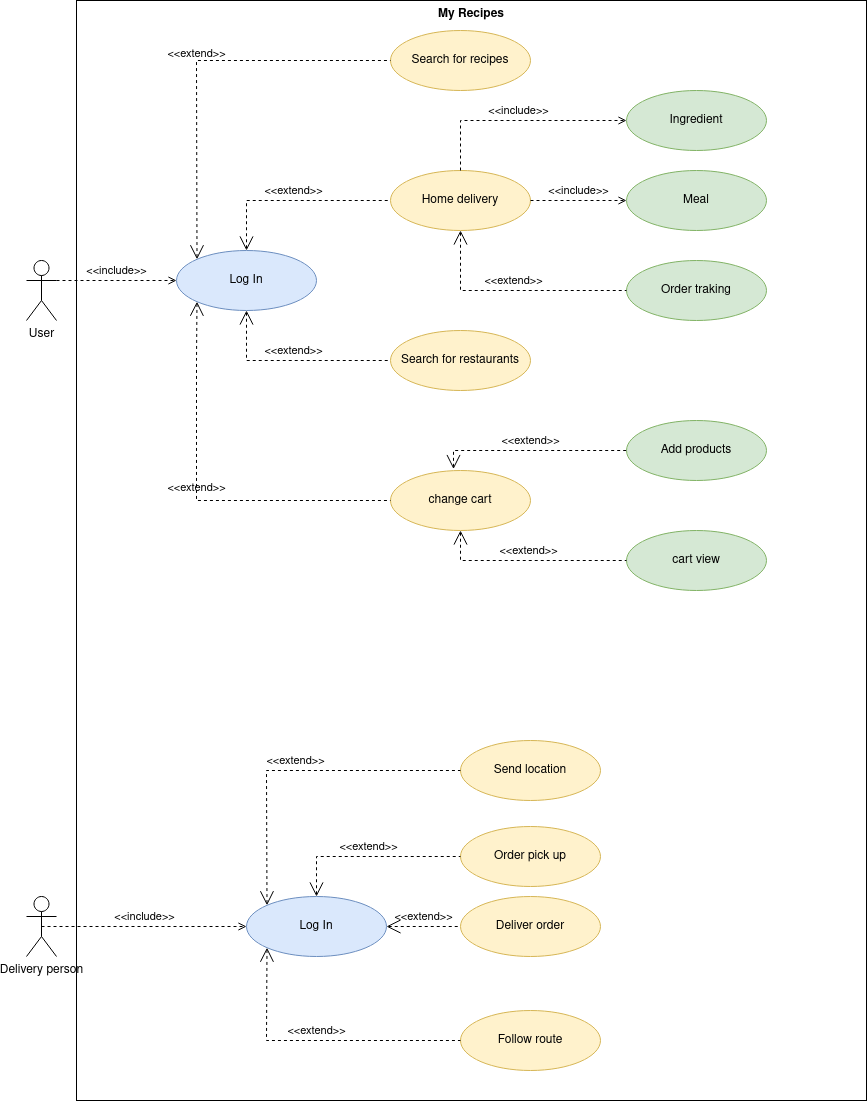

The diagram above was exported from draw.io. Its source (the exported page's mxGraphModel, read from the mxfile embedded in the PNG):
<mxGraphModel dx="2249" dy="665" grid="1" gridSize="10" guides="1" tooltips="1" connect="1" arrows="1" fold="1" page="1" pageScale="1" pageWidth="827" pageHeight="1169" math="0" shadow="0">
  <root>
    <mxCell id="0" />
    <mxCell id="1" parent="0" />
    <mxCell id="FRlFpmU5NnhMaqADDSAi-41" value="My Recipes" style="shape=rect;html=1;verticalAlign=top;fontStyle=1;whiteSpace=wrap;align=center;fillColor=none;" parent="1" vertex="1">
      <mxGeometry x="30" y="10" width="790" height="1100" as="geometry" />
    </mxCell>
    <mxCell id="FRlFpmU5NnhMaqADDSAi-1" value="User" style="shape=umlActor;verticalLabelPosition=bottom;verticalAlign=top;html=1;outlineConnect=0;" parent="1" vertex="1">
      <mxGeometry x="-20" y="270" width="30" height="60" as="geometry" />
    </mxCell>
    <mxCell id="FRlFpmU5NnhMaqADDSAi-2" value="Delivery person" style="shape=umlActor;verticalLabelPosition=bottom;verticalAlign=top;html=1;outlineConnect=0;" parent="1" vertex="1">
      <mxGeometry x="-20" y="906" width="30" height="60" as="geometry" />
    </mxCell>
    <mxCell id="FRlFpmU5NnhMaqADDSAi-4" value="Log In" style="ellipse;whiteSpace=wrap;html=1;fillColor=#dae8fc;strokeColor=#6c8ebf;" parent="1" vertex="1">
      <mxGeometry x="130" y="260" width="140" height="60" as="geometry" />
    </mxCell>
    <mxCell id="FRlFpmU5NnhMaqADDSAi-5" value="&amp;lt;&amp;lt;include&amp;gt;&amp;gt;" style="edgeStyle=none;html=1;endArrow=open;verticalAlign=bottom;dashed=1;labelBackgroundColor=none;rounded=0;exitX=1;exitY=0.3333333333333333;exitDx=0;exitDy=0;exitPerimeter=0;entryX=0;entryY=0.5;entryDx=0;entryDy=0;" parent="1" source="FRlFpmU5NnhMaqADDSAi-1" target="FRlFpmU5NnhMaqADDSAi-4" edge="1">
      <mxGeometry width="160" relative="1" as="geometry">
        <mxPoint x="20" y="290" as="sourcePoint" />
        <mxPoint x="180" y="290" as="targetPoint" />
      </mxGeometry>
    </mxCell>
    <mxCell id="FRlFpmU5NnhMaqADDSAi-6" value="Search for recipes" style="ellipse;whiteSpace=wrap;html=1;fillColor=#fff2cc;strokeColor=#d6b656;" parent="1" vertex="1">
      <mxGeometry x="344" y="40" width="140" height="60" as="geometry" />
    </mxCell>
    <mxCell id="FRlFpmU5NnhMaqADDSAi-7" value="Home delivery " style="ellipse;whiteSpace=wrap;html=1;fillColor=#fff2cc;strokeColor=#d6b656;" parent="1" vertex="1">
      <mxGeometry x="344" y="180" width="140" height="60" as="geometry" />
    </mxCell>
    <mxCell id="FRlFpmU5NnhMaqADDSAi-8" value="Search for restaurants" style="ellipse;whiteSpace=wrap;html=1;fillColor=#fff2cc;strokeColor=#d6b656;" parent="1" vertex="1">
      <mxGeometry x="344" y="340" width="140" height="60" as="geometry" />
    </mxCell>
    <mxCell id="FRlFpmU5NnhMaqADDSAi-9" value="change cart" style="ellipse;whiteSpace=wrap;html=1;fillColor=#fff2cc;strokeColor=#d6b656;" parent="1" vertex="1">
      <mxGeometry x="344" y="480" width="140" height="60" as="geometry" />
    </mxCell>
    <mxCell id="FRlFpmU5NnhMaqADDSAi-10" value="Add products" style="ellipse;whiteSpace=wrap;html=1;fillColor=#d5e8d4;strokeColor=#82b366;" parent="1" vertex="1">
      <mxGeometry x="580" y="430" width="140" height="60" as="geometry" />
    </mxCell>
    <mxCell id="FRlFpmU5NnhMaqADDSAi-11" value="cart view" style="ellipse;whiteSpace=wrap;html=1;fillColor=#d5e8d4;strokeColor=#82b366;" parent="1" vertex="1">
      <mxGeometry x="580" y="540" width="140" height="60" as="geometry" />
    </mxCell>
    <mxCell id="FRlFpmU5NnhMaqADDSAi-12" value="Order traking" style="ellipse;whiteSpace=wrap;html=1;fillColor=#d5e8d4;strokeColor=#82b366;" parent="1" vertex="1">
      <mxGeometry x="580" y="270" width="140" height="60" as="geometry" />
    </mxCell>
    <mxCell id="FRlFpmU5NnhMaqADDSAi-13" value="&amp;lt;&amp;lt;extend&amp;gt;&amp;gt;" style="edgeStyle=none;html=1;startArrow=open;endArrow=none;startSize=12;verticalAlign=bottom;dashed=1;labelBackgroundColor=none;rounded=0;entryX=0;entryY=0.5;entryDx=0;entryDy=0;exitX=0.5;exitY=1;exitDx=0;exitDy=0;" parent="1" source="FRlFpmU5NnhMaqADDSAi-4" target="FRlFpmU5NnhMaqADDSAi-8" edge="1">
      <mxGeometry width="160" relative="1" as="geometry">
        <mxPoint x="270" y="290" as="sourcePoint" />
        <mxPoint x="430" y="290" as="targetPoint" />
        <Array as="points">
          <mxPoint x="200" y="370" />
        </Array>
      </mxGeometry>
    </mxCell>
    <mxCell id="FRlFpmU5NnhMaqADDSAi-14" value="&amp;lt;&amp;lt;extend&amp;gt;&amp;gt;" style="edgeStyle=none;html=1;startArrow=open;endArrow=none;startSize=12;verticalAlign=bottom;dashed=1;labelBackgroundColor=none;rounded=0;entryX=0;entryY=0.5;entryDx=0;entryDy=0;exitX=0;exitY=0;exitDx=0;exitDy=0;" parent="1" source="FRlFpmU5NnhMaqADDSAi-4" target="FRlFpmU5NnhMaqADDSAi-6" edge="1">
      <mxGeometry width="160" relative="1" as="geometry">
        <mxPoint x="140" y="160" as="sourcePoint" />
        <mxPoint x="300" y="160" as="targetPoint" />
        <Array as="points">
          <mxPoint x="150" y="70" />
        </Array>
      </mxGeometry>
    </mxCell>
    <mxCell id="FRlFpmU5NnhMaqADDSAi-15" value="&amp;lt;&amp;lt;extend&amp;gt;&amp;gt;" style="edgeStyle=none;html=1;startArrow=open;endArrow=none;startSize=12;verticalAlign=bottom;dashed=1;labelBackgroundColor=none;rounded=0;entryX=0;entryY=0.5;entryDx=0;entryDy=0;exitX=0.5;exitY=0;exitDx=0;exitDy=0;" parent="1" source="FRlFpmU5NnhMaqADDSAi-4" target="FRlFpmU5NnhMaqADDSAi-7" edge="1">
      <mxGeometry width="160" relative="1" as="geometry">
        <mxPoint x="190" y="200" as="sourcePoint" />
        <mxPoint x="350" y="200" as="targetPoint" />
        <Array as="points">
          <mxPoint x="200" y="210" />
        </Array>
      </mxGeometry>
    </mxCell>
    <mxCell id="FRlFpmU5NnhMaqADDSAi-16" value="&amp;lt;&amp;lt;extend&amp;gt;&amp;gt;" style="edgeStyle=none;html=1;startArrow=open;endArrow=none;startSize=12;verticalAlign=bottom;dashed=1;labelBackgroundColor=none;rounded=0;entryX=0;entryY=0.5;entryDx=0;entryDy=0;exitX=0;exitY=1;exitDx=0;exitDy=0;" parent="1" source="FRlFpmU5NnhMaqADDSAi-4" target="FRlFpmU5NnhMaqADDSAi-9" edge="1">
      <mxGeometry width="160" relative="1" as="geometry">
        <mxPoint x="160" y="390" as="sourcePoint" />
        <mxPoint x="320" y="390" as="targetPoint" />
        <Array as="points">
          <mxPoint x="150" y="370" />
          <mxPoint x="150" y="510" />
        </Array>
      </mxGeometry>
    </mxCell>
    <mxCell id="FRlFpmU5NnhMaqADDSAi-19" value="&amp;lt;&amp;lt;extend&amp;gt;&amp;gt;" style="edgeStyle=none;html=1;startArrow=open;endArrow=none;startSize=12;verticalAlign=bottom;dashed=1;labelBackgroundColor=none;rounded=0;exitX=0.5;exitY=1;exitDx=0;exitDy=0;entryX=0;entryY=0.5;entryDx=0;entryDy=0;" parent="1" source="FRlFpmU5NnhMaqADDSAi-7" target="FRlFpmU5NnhMaqADDSAi-12" edge="1">
      <mxGeometry width="160" relative="1" as="geometry">
        <mxPoint x="510" y="240" as="sourcePoint" />
        <mxPoint x="670" y="240" as="targetPoint" />
        <Array as="points">
          <mxPoint x="414" y="300" />
        </Array>
      </mxGeometry>
    </mxCell>
    <mxCell id="FRlFpmU5NnhMaqADDSAi-20" value="&amp;lt;&amp;lt;extend&amp;gt;&amp;gt;" style="edgeStyle=none;html=1;startArrow=open;endArrow=none;startSize=12;verticalAlign=bottom;dashed=1;labelBackgroundColor=none;rounded=0;exitX=0.45;exitY=-0.024;exitDx=0;exitDy=0;entryX=0;entryY=0.5;entryDx=0;entryDy=0;exitPerimeter=0;" parent="1" source="FRlFpmU5NnhMaqADDSAi-9" target="FRlFpmU5NnhMaqADDSAi-10" edge="1">
      <mxGeometry width="160" relative="1" as="geometry">
        <mxPoint x="550" y="380" as="sourcePoint" />
        <mxPoint x="570" y="360" as="targetPoint" />
        <Array as="points">
          <mxPoint x="407" y="460" />
        </Array>
      </mxGeometry>
    </mxCell>
    <mxCell id="FRlFpmU5NnhMaqADDSAi-21" value="&amp;lt;&amp;lt;extend&amp;gt;&amp;gt;" style="edgeStyle=none;html=1;startArrow=open;endArrow=none;startSize=12;verticalAlign=bottom;dashed=1;labelBackgroundColor=none;rounded=0;exitX=0.5;exitY=1;exitDx=0;exitDy=0;entryX=0;entryY=0.5;entryDx=0;entryDy=0;" parent="1" source="FRlFpmU5NnhMaqADDSAi-9" target="FRlFpmU5NnhMaqADDSAi-11" edge="1">
      <mxGeometry width="160" relative="1" as="geometry">
        <mxPoint x="390" y="580" as="sourcePoint" />
        <mxPoint x="550" y="580" as="targetPoint" />
        <Array as="points">
          <mxPoint x="414" y="570" />
        </Array>
      </mxGeometry>
    </mxCell>
    <mxCell id="FRlFpmU5NnhMaqADDSAi-22" value="Log In" style="ellipse;whiteSpace=wrap;html=1;fillColor=#dae8fc;strokeColor=#6c8ebf;" parent="1" vertex="1">
      <mxGeometry x="200" y="906" width="140" height="60" as="geometry" />
    </mxCell>
    <mxCell id="FRlFpmU5NnhMaqADDSAi-25" value="Send location" style="ellipse;whiteSpace=wrap;html=1;fillColor=#fff2cc;strokeColor=#d6b656;" parent="1" vertex="1">
      <mxGeometry x="414" y="750" width="140" height="60" as="geometry" />
    </mxCell>
    <mxCell id="FRlFpmU5NnhMaqADDSAi-27" value="&amp;lt;&amp;lt;extend&amp;gt;&amp;gt;" style="edgeStyle=none;html=1;startArrow=open;endArrow=none;startSize=12;verticalAlign=bottom;dashed=1;labelBackgroundColor=none;rounded=0;entryX=0;entryY=0.5;entryDx=0;entryDy=0;exitX=0;exitY=0;exitDx=0;exitDy=0;" parent="1" source="FRlFpmU5NnhMaqADDSAi-22" target="FRlFpmU5NnhMaqADDSAi-25" edge="1">
      <mxGeometry width="160" relative="1" as="geometry">
        <mxPoint x="220" y="816" as="sourcePoint" />
        <mxPoint x="380" y="816" as="targetPoint" />
        <Array as="points">
          <mxPoint x="220" y="780" />
        </Array>
      </mxGeometry>
    </mxCell>
    <mxCell id="FRlFpmU5NnhMaqADDSAi-28" value="Order pick up" style="ellipse;whiteSpace=wrap;html=1;fillColor=#fff2cc;strokeColor=#d6b656;" parent="1" vertex="1">
      <mxGeometry x="414" y="836" width="140" height="60" as="geometry" />
    </mxCell>
    <mxCell id="FRlFpmU5NnhMaqADDSAi-29" value="Follow route" style="ellipse;whiteSpace=wrap;html=1;fillColor=#fff2cc;strokeColor=#d6b656;" parent="1" vertex="1">
      <mxGeometry x="414" y="1020" width="140" height="60" as="geometry" />
    </mxCell>
    <mxCell id="FRlFpmU5NnhMaqADDSAi-30" value="&amp;lt;&amp;lt;extend&amp;gt;&amp;gt;" style="edgeStyle=none;html=1;startArrow=open;endArrow=none;startSize=12;verticalAlign=bottom;dashed=1;labelBackgroundColor=none;rounded=0;entryX=0;entryY=0.5;entryDx=0;entryDy=0;exitX=0.5;exitY=0;exitDx=0;exitDy=0;" parent="1" source="FRlFpmU5NnhMaqADDSAi-22" target="FRlFpmU5NnhMaqADDSAi-28" edge="1">
      <mxGeometry width="160" relative="1" as="geometry">
        <mxPoint x="270" y="866" as="sourcePoint" />
        <mxPoint x="430" y="866" as="targetPoint" />
        <Array as="points">
          <mxPoint x="270" y="866" />
        </Array>
      </mxGeometry>
    </mxCell>
    <mxCell id="FRlFpmU5NnhMaqADDSAi-31" value="Deliver order" style="ellipse;whiteSpace=wrap;html=1;fillColor=#fff2cc;strokeColor=#d6b656;" parent="1" vertex="1">
      <mxGeometry x="414" y="906" width="140" height="60" as="geometry" />
    </mxCell>
    <mxCell id="FRlFpmU5NnhMaqADDSAi-32" value="&amp;lt;&amp;lt;extend&amp;gt;&amp;gt;" style="edgeStyle=none;html=1;startArrow=open;endArrow=none;startSize=12;verticalAlign=bottom;dashed=1;labelBackgroundColor=none;rounded=0;entryX=0;entryY=0.5;entryDx=0;entryDy=0;exitX=0;exitY=1;exitDx=0;exitDy=0;" parent="1" source="FRlFpmU5NnhMaqADDSAi-22" target="FRlFpmU5NnhMaqADDSAi-29" edge="1">
      <mxGeometry width="160" relative="1" as="geometry">
        <mxPoint x="230" y="1016" as="sourcePoint" />
        <mxPoint x="390" y="1016" as="targetPoint" />
        <Array as="points">
          <mxPoint x="220" y="1050" />
        </Array>
      </mxGeometry>
    </mxCell>
    <mxCell id="FRlFpmU5NnhMaqADDSAi-33" value="&amp;lt;&amp;lt;extend&amp;gt;&amp;gt;" style="edgeStyle=none;html=1;startArrow=open;endArrow=none;startSize=12;verticalAlign=bottom;dashed=1;labelBackgroundColor=none;rounded=0;exitX=1;exitY=0.5;exitDx=0;exitDy=0;entryX=0;entryY=0.5;entryDx=0;entryDy=0;" parent="1" source="FRlFpmU5NnhMaqADDSAi-22" target="FRlFpmU5NnhMaqADDSAi-31" edge="1">
      <mxGeometry width="160" relative="1" as="geometry">
        <mxPoint x="590" y="936" as="sourcePoint" />
        <mxPoint x="640" y="870" as="targetPoint" />
      </mxGeometry>
    </mxCell>
    <mxCell id="FRlFpmU5NnhMaqADDSAi-34" value="&amp;lt;&amp;lt;include&amp;gt;&amp;gt;" style="edgeStyle=none;html=1;endArrow=open;verticalAlign=bottom;dashed=1;labelBackgroundColor=none;rounded=0;exitX=0.5;exitY=0;exitDx=0;exitDy=0;entryX=0;entryY=0.5;entryDx=0;entryDy=0;" parent="1" source="FRlFpmU5NnhMaqADDSAi-7" target="FRlFpmU5NnhMaqADDSAi-35" edge="1">
      <mxGeometry width="160" relative="1" as="geometry">
        <mxPoint x="430" y="140" as="sourcePoint" />
        <mxPoint x="590" y="130" as="targetPoint" />
        <Array as="points">
          <mxPoint x="414" y="130" />
        </Array>
      </mxGeometry>
    </mxCell>
    <mxCell id="FRlFpmU5NnhMaqADDSAi-35" value="&lt;div&gt;Ingredient&lt;/div&gt;" style="ellipse;whiteSpace=wrap;html=1;fillColor=#d5e8d4;strokeColor=#82b366;" parent="1" vertex="1">
      <mxGeometry x="580" y="100" width="140" height="60" as="geometry" />
    </mxCell>
    <mxCell id="FRlFpmU5NnhMaqADDSAi-37" value="&amp;lt;&amp;lt;include&amp;gt;&amp;gt;" style="edgeStyle=none;html=1;endArrow=open;verticalAlign=bottom;dashed=1;labelBackgroundColor=none;rounded=0;exitX=1;exitY=0.5;exitDx=0;exitDy=0;entryX=0;entryY=0.5;entryDx=0;entryDy=0;" parent="1" source="FRlFpmU5NnhMaqADDSAi-7" target="FRlFpmU5NnhMaqADDSAi-38" edge="1">
      <mxGeometry width="160" relative="1" as="geometry">
        <mxPoint x="530" y="200" as="sourcePoint" />
        <mxPoint x="570" y="210" as="targetPoint" />
      </mxGeometry>
    </mxCell>
    <mxCell id="FRlFpmU5NnhMaqADDSAi-38" value="Meal" style="ellipse;whiteSpace=wrap;html=1;fillColor=#d5e8d4;strokeColor=#82b366;" parent="1" vertex="1">
      <mxGeometry x="580" y="180" width="140" height="60" as="geometry" />
    </mxCell>
    <mxCell id="FRlFpmU5NnhMaqADDSAi-40" value="&amp;lt;&amp;lt;include&amp;gt;&amp;gt;" style="edgeStyle=none;html=1;endArrow=open;verticalAlign=bottom;dashed=1;labelBackgroundColor=none;rounded=0;entryX=0;entryY=0.5;entryDx=0;entryDy=0;exitX=0.5;exitY=0.5;exitDx=0;exitDy=0;exitPerimeter=0;" parent="1" source="FRlFpmU5NnhMaqADDSAi-2" target="FRlFpmU5NnhMaqADDSAi-22" edge="1">
      <mxGeometry width="160" relative="1" as="geometry">
        <mxPoint x="30" y="930" as="sourcePoint" />
        <mxPoint x="190" y="930" as="targetPoint" />
      </mxGeometry>
    </mxCell>
  </root>
</mxGraphModel>